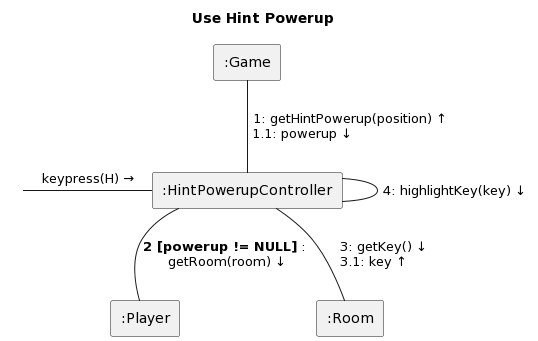

The diagram above was rendered by PlantUML. Its source (embedded in the PNG):
@startuml
title Use Hint Powerup


 skinparam interface {
 backgroundColor transparent
 borderColor transparent
}
skinparam componentStyle rectangle

[:HintPowerupController] as controller
[:Game] as game
[:Player] as player
[:Room] as room

" "-controller: "keypress(H) →"
game--controller : " 1: getHintPowerup(position) ↑\n 1.1: powerup ↓                        "
controller --player: "**2 [powerup != NULL]** :\n getRoom(room) ↓"

controller--room:"  3: getKey() ↓\n3.1: key ↑   "

controller--controller: "4: highlightKey(key) ↓"
@enduml